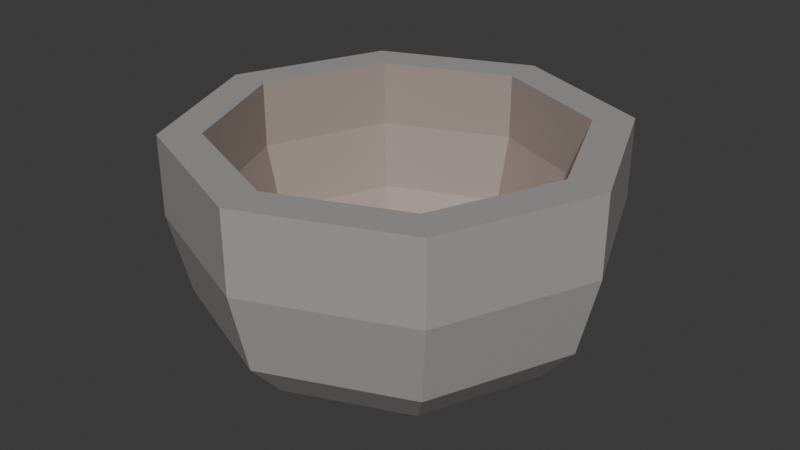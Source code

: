 # Source: bowl.blend  (saved by Blender 5.1.29; exported with 4.5.12 LTS)
import bpy
from mathutils import Matrix  # noqa: F401  (used for matrix-valued properties, if any)

bpy.ops.wm.read_factory_settings(use_empty=True)
scene = bpy.context.scene
scene.name = 'Scene'

# ---- collections
col_collection = bpy.data.collections.new('Collection'); scene.collection.children.link(col_collection)

# ---- images (referenced by path relative to the original .blend; pixels are not part of the script)
import os
ASSET_DIR = os.environ.get("B2B_ASSET_DIR", "")  # directory of the original .blend (textures are referenced by path, not embedded)
HERE = os.path.dirname(os.path.abspath(__file__))  # packed textures are extracted next to this script under _unpacked/

def load_image(name, relpath, width, height, colorspace="sRGB"):
    """Load a texture the original file referenced (path relative to the .blend, or extracted next to this script)."""
    p = next((c for c in (os.path.join(HERE, relpath), os.path.join(ASSET_DIR, relpath)) if relpath and os.path.exists(c)), "")
    if p:
        img = bpy.data.images.load(p, check_existing=True)
        img.name = name
    else:  # same state as the original file: an image datablock whose file is absent (Cycles renders it pink)
        img = bpy.data.images.new(name, width, height)
        img.source = "FILE"
        img.filepath = "//" + (relpath or name)
    img.colorspace_settings.name = colorspace
    return img
img_worm_palette_png_001 = load_image('WORM-Palette.png.001', '_unpacked/WORM-Palette.52f920b4.png', 96, 96, 'sRGB')

# ---- materials (node trees are filled in below, after node groups)
mat_worm_001 = bpy.data.materials.new('WORM.001')
mat_worm_001.use_backface_culling_lightprobe_volume = False
mat_worm_001.use_transparent_shadow = False

# ---- material node trees
mat_worm_001.use_nodes = True; mat_worm_001.node_tree.nodes.clear()
_N = mat_worm_001.node_tree.nodes; _L = mat_worm_001.node_tree.links
n0 = _N.new('ShaderNodeBsdfPrincipled'); n0.name = 'Principled BSDF'; n0.location = (10, 300)
n0.distribution = 'GGX'
n0.subsurface_method = 'RANDOM_WALK_SKIN'
n0.inputs[3].default_value = 1.45
n0.inputs[27].default_value = (0.0, 0.0, 0.0, 1.0)
n0.inputs[28].default_value = 1.0
n1 = _N.new('ShaderNodeOutputMaterial'); n1.name = 'Material Output'; n1.location = (300, 300)
n2 = _N.new('ShaderNodeTexImage'); n2.name = 'Image Texture'; n2.location = (-393, 125)
n2.image = img_worm_palette_png_001
n2.interpolation = 'Closest'
_L.new(n0.outputs[0], n1.inputs[0])
_L.new(n2.outputs[0], n0.inputs[0])
n1.is_active_output = True

# ---- world
world_world = bpy.data.worlds.new('World'); scene.world = world_world
world_world.use_nodes = True; world_world.node_tree.nodes.clear()
_N = world_world.node_tree.nodes; _L = world_world.node_tree.links
n0 = _N.new('ShaderNodeOutputWorld'); n0.name = 'World Output'; n0.location = (200, 100)
n1 = _N.new('ShaderNodeBackground'); n1.name = 'Background'; n1.location = (-200, 100)
n1.inputs[0].default_value = (0.05088, 0.05088, 0.05088, 1.0)
_L.new(n1.outputs[0], n0.inputs[0])
n0.is_active_output = True
world_world.color = (0.05088, 0.05088, 0.05088)
world_world.sun_shadow_jitter_overblur = 0.0

# ---- meshes
me_bowl_lod_1 = bpy.data.meshes.new('Bowl-LOD-1')
me_bowl_lod_1.from_pydata([(2.903e-09, 0.1372, 0.03577), (-0.09703, 0.09703, 0.03577), (-0.1372, -7.203e-09, 0.03577), (-0.09703, -0.09703, 0.03577), (1.49e-08, -0.1372, 0.03577), (0.09703, -0.09703, 0.03577), (0.1372, 4.314e-10, 0.03577), (0.09703, 0.09703, 0.03577), (2.903e-09, 0.1647, 0.06658), (-0.1164, 0.1164, 0.06658), (-0.1647, -7.789e-09, 0.06658), (-0.1164, -0.1164, 0.06658), (1.73e-08, -0.1647, 0.06658), (0.1164, -0.1164, 0.06658), (0.1647, 1.372e-09, 0.06658), (0.1164, 0.1164, 0.06658), (2.085e-09, 0.1811, 0.1352), (-0.1281, 0.1281, 0.1352), (-0.1811, -7.937e-09, 0.1352), (-0.1281, -0.1281, 0.1352), (1.792e-08, -0.1811, 0.1352), (0.1281, -0.1281, 0.1352), (0.1811, 2.141e-09, 0.1352), (0.1281, 0.1281, 0.1352), (2.085e-09, 0.1811, 0.2038), (-0.1281, 0.1281, 0.2038), (-0.1811, -7.937e-09, 0.2038), (-0.1281, -0.1281, 0.2038), (1.792e-08, -0.1811, 0.2038), (0.1281, -0.1281, 0.2038), (0.1811, 2.141e-09, 0.2038), (0.1281, 0.1281, 0.2038), (-0.1184, 0.1184, -0.0009028), (3.328e-09, 0.1675, -0.0009028), (-0.1675, -8.621e-09, -0.0009028), (-0.1184, -0.1184, -0.0009028), (1.782e-08, -0.1675, -0.0009028), (0.1184, -0.1184, -0.0009028), (0.1675, 9.177e-11, -0.0009028), (0.1184, 0.1184, -0.0009028), (-0.1431, 0.1431, 0.03932), (3.432e-09, 0.2024, 0.03932), (-0.2024, -9.378e-09, 0.03932), (-0.1431, -0.1431, 0.03932), (2.087e-08, -0.2024, 0.03932), (0.1431, -0.1431, 0.03932), (0.2024, 1.032e-09, 0.03932), (0.1431, 0.1431, 0.03932), (-0.1571, 0.1571, 0.1219), (2.379e-09, 0.2222, 0.1219), (-0.2222, -9.47e-09, 0.1219), (-0.1571, -0.1571, 0.1219), (2.17e-08, -0.2222, 0.1219), (0.1571, -0.1571, 0.1219), (0.2222, 1.67e-09, 0.1219), (0.1571, 0.1571, 0.1219), (-0.1572, 0.1572, 0.204), (2.298e-09, 0.2223, 0.204), (-0.2223, -9.55e-09, 0.204), (-0.1572, -0.1572, 0.204), (2.169e-08, -0.2223, 0.204), (0.1572, -0.1572, 0.204), (0.2223, 1.698e-09, 0.204), (0.1572, 0.1572, 0.204)], [], [(7, 6, 14, 15), (5, 4, 12, 13), (3, 2, 10, 11), (1, 0, 8, 9), (0, 7, 15, 8), (6, 5, 13, 14), (4, 3, 11, 12), (2, 1, 9, 10), (8, 15, 23, 16), (14, 13, 21, 22), (12, 11, 19, 20), (10, 9, 17, 18), (15, 14, 22, 23), (13, 12, 20, 21), (11, 10, 18, 19), (9, 8, 16, 17), (21, 20, 28, 29), (19, 18, 26, 27), (17, 16, 24, 25), (16, 23, 31, 24), (22, 21, 29, 30), (20, 19, 27, 28), (18, 17, 25, 26), (23, 22, 30, 31), (5, 7, 0, 4), (6, 7, 5), (1, 3, 4, 0), (2, 3, 1), (39, 47, 46, 38), (37, 45, 44, 36), (35, 43, 42, 34), (32, 40, 41, 33), (33, 41, 47, 39), (38, 46, 45, 37), (36, 44, 43, 35), (34, 42, 40, 32), (41, 49, 55, 47), (46, 54, 53, 45), (44, 52, 51, 43), (42, 50, 48, 40), (47, 55, 54, 46), (45, 53, 52, 44), (43, 51, 50, 42), (40, 48, 49, 41), (53, 61, 60, 52), (51, 59, 58, 50), (48, 56, 57, 49), (49, 57, 63, 55), (54, 62, 61, 53), (52, 60, 59, 51), (50, 58, 56, 48), (55, 63, 62, 54), (37, 36, 33, 39), (38, 37, 39), (32, 33, 36, 35), (34, 32, 35), (30, 62, 63, 31), (28, 60, 61, 29), (26, 58, 59, 27), (24, 57, 56, 25), (31, 63, 57, 24), (29, 61, 62, 30), (27, 59, 60, 28), (25, 56, 58, 26)])
_uv = me_bowl_lod_1.uv_layers.new(name='UVMap')
_uv.uv.foreach_set('vector', [0.09382, 0.9282, 0.09382, 0.9326, 0.09213, 0.9331, 0.09213, 0.9277, 0.07762, 0.9334, 0.07762, 0.9289, 0.07931, 0.9285, 0.07931, 0.9338, 0.07931, 0.9334, 0.07931, 0.9289, 0.081, 0.9285, 0.081, 0.9338, 0.07005, 0.9334, 0.07005, 0.9289, 0.07174, 0.9285, 0.07174, 0.9338, 0.08207, 0.9327, 0.08207, 0.9283, 0.08376, 0.9278, 0.08376, 0.9332, 0.07465, 0.9334, 0.07465, 0.9289, 0.07634, 0.9285, 0.07634, 0.9338, 0.07343, 0.9289, 0.07343, 0.9334, 0.07174, 0.9338, 0.07174, 0.9285, 0.06917, 0.9289, 0.06917, 0.9334, 0.06748, 0.9338, 0.06748, 0.9285, 0.09815, 0.8909, 0.09815, 0.8962, 0.09517, 0.8965, 0.09517, 0.8906, 0.09815, 0.8962, 0.09815, 0.8909, 0.1011, 0.8906, 0.1011, 0.8965, 0.06748, 0.9282, 0.06748, 0.9229, 0.07046, 0.9226, 0.07046, 0.9285, 0.1011, 0.8962, 0.1011, 0.8909, 0.1041, 0.8906, 0.1041, 0.8965, 0.1041, 0.8962, 0.1041, 0.8909, 0.1071, 0.8906, 0.1071, 0.8965, 0.07465, 0.9282, 0.07465, 0.9229, 0.07762, 0.9226, 0.07762, 0.9285, 0.1022, 0.9265, 0.1022, 0.9212, 0.1051, 0.9209, 0.1051, 0.9268, 0.08504, 0.9222, 0.08504, 0.9276, 0.08207, 0.9278, 0.08207, 0.9219, 0.1097, 0.9251, 0.1097, 0.9192, 0.1127, 0.9192, 0.1127, 0.9251, 0.1071, 0.8936, 0.1129, 0.8936, 0.1129, 0.8965, 0.1071, 0.8965, 0.07465, 0.9226, 0.07465, 0.9285, 0.07174, 0.9285, 0.07174, 0.9226, 0.09503, 0.9218, 0.09503, 0.9277, 0.09213, 0.9277, 0.09213, 0.9218, 0.1127, 0.9048, 0.1127, 0.9107, 0.1097, 0.9107, 0.1097, 0.9048, 0.07762, 0.9285, 0.07762, 0.9226, 0.08053, 0.9226, 0.08053, 0.9285, 0.1127, 0.912, 0.1127, 0.9179, 0.1097, 0.9179, 0.1097, 0.912, 0.1128, 0.8976, 0.1128, 0.9035, 0.1099, 0.9035, 0.1099, 0.8976, 0.1063, 0.8993, 0.1063, 0.9076, 0.1022, 0.9093, 0.1022, 0.8976, 0.1159, 0.8956, 0.1176, 0.8915, 0.1176, 0.8998, 0.1063, 0.911, 0.1063, 0.9192, 0.1022, 0.9209, 0.1022, 0.9093, 0.1159, 0.8874, 0.1176, 0.8833, 0.1176, 0.8915, 0.117, 0.5991, 0.1149, 0.5997, 0.1149, 0.5931, 0.117, 0.5937, 0.1149, 0.6075, 0.117, 0.607, 0.117, 0.6135, 0.1149, 0.613, 0.1149, 0.6009, 0.117, 0.6003, 0.117, 0.6069, 0.1149, 0.6063, 0.1127, 0.6147, 0.1148, 0.6142, 0.1148, 0.6207, 0.1127, 0.6202, 0.08723, 0.6152, 0.08941, 0.6146, 0.08941, 0.6212, 0.08723, 0.6206, 0.1148, 0.6147, 0.117, 0.6142, 0.117, 0.6207, 0.1148, 0.6202, 0.0916, 0.6206, 0.08941, 0.6212, 0.08941, 0.6146, 0.0916, 0.6152, 0.08504, 0.6152, 0.08723, 0.6146, 0.08723, 0.6212, 0.08504, 0.6206, 0.1023, 0.5719, 0.1058, 0.5716, 0.1058, 0.5788, 0.1023, 0.5785, 0.1094, 0.5785, 0.1058, 0.5788, 0.1058, 0.5716, 0.1094, 0.5719, 0.09866, 0.6074, 0.09507, 0.6077, 0.09507, 0.6005, 0.09866, 0.6008, 0.07465, 0.604, 0.07823, 0.6037, 0.07823, 0.6109, 0.07465, 0.6106, 0.08182, 0.6106, 0.07823, 0.6109, 0.07823, 0.6037, 0.08182, 0.604, 0.07465, 0.6106, 0.07106, 0.6109, 0.07106, 0.6037, 0.07465, 0.604, 0.1099, 0.5928, 0.1063, 0.5931, 0.1063, 0.5859, 0.1099, 0.5863, 0.06748, 0.604, 0.07106, 0.6037, 0.07106, 0.6109, 0.06748, 0.6106, 0.1097, 0.6003, 0.1063, 0.6003, 0.1063, 0.5931, 0.1097, 0.5931, 0.1063, 0.6076, 0.1097, 0.6075, 0.1097, 0.6148, 0.1063, 0.6148, 0.08852, 0.6074, 0.09199, 0.6074, 0.09199, 0.6146, 0.08852, 0.6146, 0.09866, 0.6005, 0.1021, 0.6005, 0.1021, 0.6077, 0.09866, 0.6077, 0.1097, 0.6075, 0.1063, 0.6075, 0.1063, 0.6003, 0.1097, 0.6003, 0.09855, 0.6149, 0.09507, 0.6149, 0.09507, 0.6077, 0.09855, 0.6077, 0.08852, 0.6146, 0.08504, 0.6146, 0.08504, 0.6074, 0.08852, 0.6074, 0.1021, 0.6149, 0.09866, 0.6149, 0.09866, 0.6077, 0.1021, 0.6077, 0.09006, 0.588, 0.09507, 0.5859, 0.09507, 0.6001, 0.09006, 0.598, 0.09213, 0.6051, 0.0942, 0.6001, 0.0942, 0.6102, 0.09006, 0.598, 0.08504, 0.6001, 0.08504, 0.5859, 0.09006, 0.588, 0.1094, 0.5766, 0.1115, 0.5716, 0.1115, 0.5816, 0.09866, 0.6156, 0.1003, 0.6149, 0.1003, 0.6221, 0.09866, 0.6214, 0.1003, 0.6156, 0.1019, 0.6149, 0.1019, 0.6221, 0.1003, 0.6214, 0.1051, 0.6216, 0.1035, 0.6223, 0.1035, 0.6151, 0.1051, 0.6157, 0.09855, 0.6214, 0.09694, 0.6221, 0.09694, 0.6149, 0.09855, 0.6156, 0.1035, 0.6216, 0.1019, 0.6223, 0.1019, 0.6151, 0.1035, 0.6157, 0.09507, 0.6156, 0.09668, 0.6149, 0.09668, 0.6221, 0.09507, 0.6214, 0.1097, 0.6213, 0.1081, 0.622, 0.1081, 0.6148, 0.1097, 0.6154, 0.1079, 0.6213, 0.1063, 0.622, 0.1063, 0.6148, 0.1079, 0.6154])
me_bowl_lod_1.materials.append(mat_worm_001)
me_bowl_lod_1.update()

# ---- objects
ob_bowl_lod_1 = bpy.data.objects.new('Bowl-LOD-1', me_bowl_lod_1)

# ---- transforms, parenting, visibility, modifiers, constraints
ob_bowl_lod_1.location = (0.0, 0.0, 0.0)
_m = ob_bowl_lod_1.modifiers.new('Decimate', 'DECIMATE')

# ---- collection membership
col_collection.objects.link(ob_bowl_lod_1)

# ---- scene / render settings (as saved in the file)
scene.frame_start = 1; scene.frame_end = 250; scene.frame_set(1)
scene.render.engine = 'BLENDER_EEVEE_NEXT'
scene.render.bake_bias = 0.0
scene.render.bake_samples = 0
scene.cycles.sampling_pattern = 'TABULATED_SOBOL'
scene.eevee.use_volume_custom_range = False
bpy.context.view_layer.update()

# ---- added for rendering (the .blend has no active camera and no usable light): camera, sun
cam_auto = bpy.data.cameras.new('AutoCamera')
cam_auto.lens = 50.0
cam_auto.sensor_width = 36.0
cam_auto.clip_end = 1000.0
ob_auto_camera = bpy.data.objects.new('AutoCamera', cam_auto)
scene.collection.objects.link(ob_auto_camera)
ob_auto_camera.location = (0.611776, -0.734131, 0.590958)
ob_auto_camera.rotation_euler = (1.09748, -7.21219e-08, 0.694738)
scene.camera = ob_auto_camera
light_auto_sun = bpy.data.lights.new('AutoSun', 'SUN')
light_auto_sun.energy = 3.0
light_auto_sun.angle = 0.0523599
ob_auto_sun = bpy.data.objects.new('AutoSun', light_auto_sun)
scene.collection.objects.link(ob_auto_sun)
ob_auto_sun.rotation_euler = (0.872665, 0.174533, 0.523599)
bpy.context.view_layer.update()
